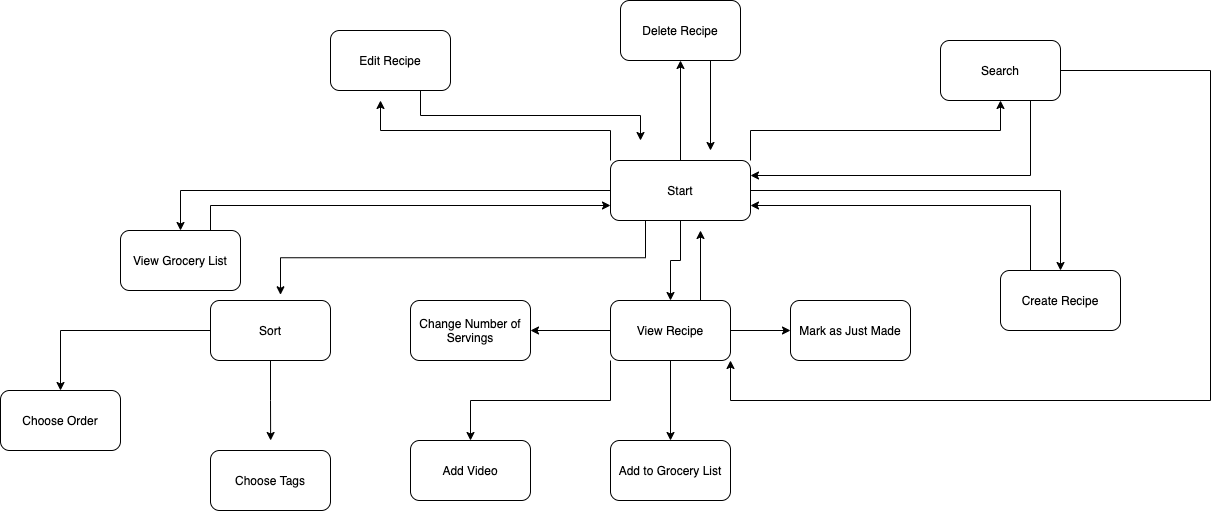

The diagram above was exported from draw.io. Its source (the exported page's mxGraphModel, read from the mxfile embedded in the PNG):
<mxGraphModel dx="2455" dy="1008" grid="1" gridSize="10" guides="1" tooltips="1" connect="1" arrows="1" fold="1" page="1" pageScale="1" pageWidth="850" pageHeight="1100" math="0" shadow="0">
  <root>
    <mxCell id="0" />
    <mxCell id="1" parent="0" />
    <mxCell id="4" value="" style="edgeStyle=orthogonalEdgeStyle;rounded=0;orthogonalLoop=1;jettySize=auto;html=1;" edge="1" parent="1" source="2" target="3">
      <mxGeometry relative="1" as="geometry" />
    </mxCell>
    <mxCell id="14" style="edgeStyle=orthogonalEdgeStyle;rounded=0;orthogonalLoop=1;jettySize=auto;html=1;exitX=0;exitY=0.5;exitDx=0;exitDy=0;" edge="1" parent="1" source="2" target="15">
      <mxGeometry relative="1" as="geometry">
        <mxPoint x="-390" y="410" as="targetPoint" />
      </mxGeometry>
    </mxCell>
    <mxCell id="18" value="" style="edgeStyle=orthogonalEdgeStyle;rounded=0;orthogonalLoop=1;jettySize=auto;html=1;" edge="1" parent="1" source="2" target="17">
      <mxGeometry relative="1" as="geometry" />
    </mxCell>
    <mxCell id="20" style="edgeStyle=orthogonalEdgeStyle;rounded=0;orthogonalLoop=1;jettySize=auto;html=1;exitX=0.5;exitY=0;exitDx=0;exitDy=0;" edge="1" parent="1" source="2" target="21">
      <mxGeometry relative="1" as="geometry">
        <mxPoint x="150.14285714285734" y="260" as="targetPoint" />
      </mxGeometry>
    </mxCell>
    <mxCell id="22" style="edgeStyle=orthogonalEdgeStyle;rounded=0;orthogonalLoop=1;jettySize=auto;html=1;exitX=0;exitY=0;exitDx=0;exitDy=0;" edge="1" parent="1" source="2">
      <mxGeometry relative="1" as="geometry">
        <mxPoint x="-150" y="270" as="targetPoint" />
      </mxGeometry>
    </mxCell>
    <mxCell id="27" style="edgeStyle=orthogonalEdgeStyle;rounded=0;orthogonalLoop=1;jettySize=auto;html=1;exitX=1;exitY=0;exitDx=0;exitDy=0;" edge="1" parent="1" source="2" target="28">
      <mxGeometry relative="1" as="geometry">
        <mxPoint x="470" y="240" as="targetPoint" />
      </mxGeometry>
    </mxCell>
    <mxCell id="31" style="edgeStyle=orthogonalEdgeStyle;rounded=0;orthogonalLoop=1;jettySize=auto;html=1;exitX=0.25;exitY=1;exitDx=0;exitDy=0;" edge="1" parent="1" source="2">
      <mxGeometry relative="1" as="geometry">
        <mxPoint x="-250" y="464.2857142857143" as="targetPoint" />
      </mxGeometry>
    </mxCell>
    <mxCell id="2" value="Start" style="rounded=1;whiteSpace=wrap;html=1;" vertex="1" parent="1">
      <mxGeometry x="80" y="330" width="140" height="60" as="geometry" />
    </mxCell>
    <mxCell id="6" value="" style="edgeStyle=orthogonalEdgeStyle;rounded=0;orthogonalLoop=1;jettySize=auto;html=1;" edge="1" parent="1" source="3" target="5">
      <mxGeometry relative="1" as="geometry" />
    </mxCell>
    <mxCell id="8" value="" style="edgeStyle=orthogonalEdgeStyle;rounded=0;orthogonalLoop=1;jettySize=auto;html=1;" edge="1" parent="1" source="3" target="7">
      <mxGeometry relative="1" as="geometry" />
    </mxCell>
    <mxCell id="10" value="" style="edgeStyle=orthogonalEdgeStyle;rounded=0;orthogonalLoop=1;jettySize=auto;html=1;" edge="1" parent="1" source="3" target="9">
      <mxGeometry relative="1" as="geometry" />
    </mxCell>
    <mxCell id="11" style="edgeStyle=orthogonalEdgeStyle;rounded=0;orthogonalLoop=1;jettySize=auto;html=1;exitX=0;exitY=1;exitDx=0;exitDy=0;" edge="1" parent="1" source="3">
      <mxGeometry relative="1" as="geometry">
        <mxPoint x="-60" y="610" as="targetPoint" />
      </mxGeometry>
    </mxCell>
    <mxCell id="13" style="edgeStyle=orthogonalEdgeStyle;rounded=0;orthogonalLoop=1;jettySize=auto;html=1;exitX=0.75;exitY=0;exitDx=0;exitDy=0;" edge="1" parent="1" source="3">
      <mxGeometry relative="1" as="geometry">
        <mxPoint x="170" y="400" as="targetPoint" />
      </mxGeometry>
    </mxCell>
    <mxCell id="3" value="View Recipe" style="whiteSpace=wrap;html=1;rounded=1;" vertex="1" parent="1">
      <mxGeometry x="80" y="470" width="120" height="60" as="geometry" />
    </mxCell>
    <mxCell id="5" value="Add to Grocery List" style="whiteSpace=wrap;html=1;rounded=1;" vertex="1" parent="1">
      <mxGeometry x="80" y="610" width="120" height="60" as="geometry" />
    </mxCell>
    <mxCell id="7" value="Mark as Just Made" style="whiteSpace=wrap;html=1;rounded=1;" vertex="1" parent="1">
      <mxGeometry x="260" y="470" width="120" height="60" as="geometry" />
    </mxCell>
    <mxCell id="9" value="Change Number of Servings" style="whiteSpace=wrap;html=1;rounded=1;" vertex="1" parent="1">
      <mxGeometry x="-120" y="470" width="120" height="60" as="geometry" />
    </mxCell>
    <mxCell id="12" value="Add Video" style="rounded=1;whiteSpace=wrap;html=1;" vertex="1" parent="1">
      <mxGeometry x="-120" y="610" width="120" height="60" as="geometry" />
    </mxCell>
    <mxCell id="16" style="edgeStyle=orthogonalEdgeStyle;rounded=0;orthogonalLoop=1;jettySize=auto;html=1;exitX=0.75;exitY=0;exitDx=0;exitDy=0;entryX=0;entryY=0.75;entryDx=0;entryDy=0;" edge="1" parent="1" source="15" target="2">
      <mxGeometry relative="1" as="geometry" />
    </mxCell>
    <mxCell id="15" value="View Grocery List" style="rounded=1;whiteSpace=wrap;html=1;" vertex="1" parent="1">
      <mxGeometry x="-410" y="400" width="120" height="60" as="geometry" />
    </mxCell>
    <mxCell id="19" style="edgeStyle=orthogonalEdgeStyle;rounded=0;orthogonalLoop=1;jettySize=auto;html=1;exitX=0.25;exitY=0;exitDx=0;exitDy=0;entryX=1;entryY=0.75;entryDx=0;entryDy=0;" edge="1" parent="1" source="17" target="2">
      <mxGeometry relative="1" as="geometry" />
    </mxCell>
    <mxCell id="17" value="Create Recipe" style="whiteSpace=wrap;html=1;rounded=1;" vertex="1" parent="1">
      <mxGeometry x="470" y="440" width="120" height="60" as="geometry" />
    </mxCell>
    <mxCell id="23" style="edgeStyle=orthogonalEdgeStyle;rounded=0;orthogonalLoop=1;jettySize=auto;html=1;exitX=0.75;exitY=1;exitDx=0;exitDy=0;" edge="1" parent="1" source="21">
      <mxGeometry relative="1" as="geometry">
        <mxPoint x="180" y="320" as="targetPoint" />
      </mxGeometry>
    </mxCell>
    <mxCell id="21" value="Delete Recipe" style="rounded=1;whiteSpace=wrap;html=1;" vertex="1" parent="1">
      <mxGeometry x="90.00285714285734" y="170" width="120" height="60" as="geometry" />
    </mxCell>
    <mxCell id="26" style="edgeStyle=orthogonalEdgeStyle;rounded=0;orthogonalLoop=1;jettySize=auto;html=1;exitX=0.75;exitY=1;exitDx=0;exitDy=0;" edge="1" parent="1" source="25">
      <mxGeometry relative="1" as="geometry">
        <mxPoint x="110" y="310" as="targetPoint" />
      </mxGeometry>
    </mxCell>
    <mxCell id="25" value="Edit Recipe" style="rounded=1;whiteSpace=wrap;html=1;" vertex="1" parent="1">
      <mxGeometry x="-200" y="200" width="120" height="60" as="geometry" />
    </mxCell>
    <mxCell id="29" style="edgeStyle=orthogonalEdgeStyle;rounded=0;orthogonalLoop=1;jettySize=auto;html=1;exitX=0.75;exitY=1;exitDx=0;exitDy=0;entryX=1;entryY=0.25;entryDx=0;entryDy=0;" edge="1" parent="1" source="28" target="2">
      <mxGeometry relative="1" as="geometry" />
    </mxCell>
    <mxCell id="30" style="edgeStyle=orthogonalEdgeStyle;rounded=0;orthogonalLoop=1;jettySize=auto;html=1;entryX=1;entryY=1;entryDx=0;entryDy=0;" edge="1" parent="1" source="28" target="3">
      <mxGeometry relative="1" as="geometry">
        <mxPoint x="670" y="801.4285714285714" as="targetPoint" />
        <Array as="points">
          <mxPoint x="680" y="240" />
          <mxPoint x="680" y="570" />
          <mxPoint x="200" y="570" />
        </Array>
      </mxGeometry>
    </mxCell>
    <mxCell id="28" value="Search" style="rounded=1;whiteSpace=wrap;html=1;" vertex="1" parent="1">
      <mxGeometry x="410" y="210" width="120" height="60" as="geometry" />
    </mxCell>
    <mxCell id="33" style="edgeStyle=orthogonalEdgeStyle;rounded=0;orthogonalLoop=1;jettySize=auto;html=1;exitX=0.5;exitY=1;exitDx=0;exitDy=0;" edge="1" parent="1" source="32">
      <mxGeometry relative="1" as="geometry">
        <mxPoint x="-259.85714285714266" y="610" as="targetPoint" />
      </mxGeometry>
    </mxCell>
    <mxCell id="35" style="edgeStyle=orthogonalEdgeStyle;rounded=0;orthogonalLoop=1;jettySize=auto;html=1;exitX=0;exitY=0.5;exitDx=0;exitDy=0;" edge="1" parent="1" source="32" target="36">
      <mxGeometry relative="1" as="geometry">
        <mxPoint x="-470" y="620" as="targetPoint" />
      </mxGeometry>
    </mxCell>
    <mxCell id="32" value="Sort" style="rounded=1;whiteSpace=wrap;html=1;" vertex="1" parent="1">
      <mxGeometry x="-320" y="470" width="120" height="60" as="geometry" />
    </mxCell>
    <mxCell id="34" value="Choose Tags" style="rounded=1;whiteSpace=wrap;html=1;" vertex="1" parent="1">
      <mxGeometry x="-320" y="620" width="120" height="60" as="geometry" />
    </mxCell>
    <mxCell id="36" value="Choose Order" style="rounded=1;whiteSpace=wrap;html=1;" vertex="1" parent="1">
      <mxGeometry x="-530" y="560" width="120" height="60" as="geometry" />
    </mxCell>
  </root>
</mxGraphModel>